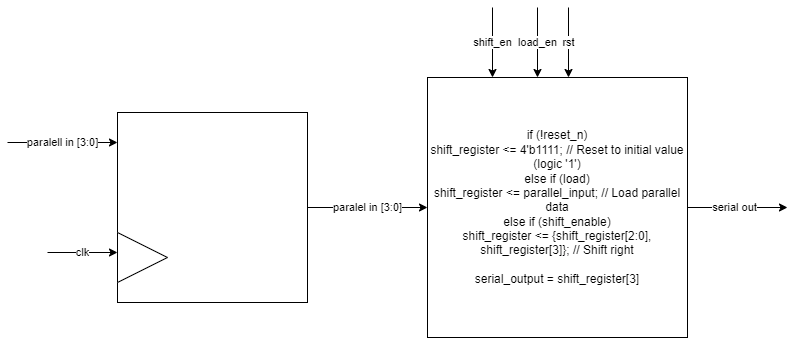

The diagram above was exported from draw.io. Its source (the exported page's mxGraphModel, read from the mxfile embedded in the PNG):
<mxGraphModel dx="1674" dy="800" grid="1" gridSize="10" guides="1" tooltips="1" connect="1" arrows="1" fold="1" page="1" pageScale="1" pageWidth="850" pageHeight="1100" math="0" shadow="0">
  <root>
    <mxCell id="0" />
    <mxCell id="1" parent="0" />
    <mxCell id="XMvkEqn_HRBUMddVbU1A-5" value="paralel in [3:0]" style="edgeStyle=orthogonalEdgeStyle;rounded=0;orthogonalLoop=1;jettySize=auto;html=1;exitX=1;exitY=0.5;exitDx=0;exitDy=0;" parent="1" source="XMvkEqn_HRBUMddVbU1A-1" target="XMvkEqn_HRBUMddVbU1A-4" edge="1">
      <mxGeometry relative="1" as="geometry" />
    </mxCell>
    <mxCell id="XMvkEqn_HRBUMddVbU1A-1" value="" style="whiteSpace=wrap;html=1;aspect=fixed;" parent="1" vertex="1">
      <mxGeometry x="130" y="265" width="190" height="190" as="geometry" />
    </mxCell>
    <mxCell id="XMvkEqn_HRBUMddVbU1A-2" value="" style="triangle;whiteSpace=wrap;html=1;" parent="1" vertex="1">
      <mxGeometry x="130" y="385" width="50" height="50" as="geometry" />
    </mxCell>
    <mxCell id="XMvkEqn_HRBUMddVbU1A-3" value="clk" style="endArrow=classic;html=1;rounded=0;" parent="1" edge="1">
      <mxGeometry width="50" height="50" relative="1" as="geometry">
        <mxPoint x="60" y="405" as="sourcePoint" />
        <mxPoint x="130" y="405" as="targetPoint" />
      </mxGeometry>
    </mxCell>
    <mxCell id="XMvkEqn_HRBUMddVbU1A-9" value="serial out" style="edgeStyle=orthogonalEdgeStyle;rounded=0;orthogonalLoop=1;jettySize=auto;html=1;exitX=1;exitY=0.5;exitDx=0;exitDy=0;" parent="1" source="XMvkEqn_HRBUMddVbU1A-4" edge="1">
      <mxGeometry x="-0.0723" relative="1" as="geometry">
        <mxPoint x="800" y="360" as="targetPoint" />
        <mxPoint as="offset" />
      </mxGeometry>
    </mxCell>
    <mxCell id="XMvkEqn_HRBUMddVbU1A-4" value="    if (!reset_n)&lt;br&gt;        shift_register &amp;lt;= 4'b1111; // Reset to initial value (logic '1')&lt;br&gt;    else if (load)&lt;br&gt;        shift_register &amp;lt;= parallel_input; // Load parallel data&lt;br&gt;    else if (shift_enable)&lt;br&gt;        shift_register &amp;lt;= {shift_register[2:0], shift_register[3]}; // Shift right&lt;br&gt;&lt;br&gt;serial_output = shift_register[3]" style="whiteSpace=wrap;html=1;aspect=fixed;" parent="1" vertex="1">
      <mxGeometry x="440" y="230" width="260" height="260" as="geometry" />
    </mxCell>
    <mxCell id="XMvkEqn_HRBUMddVbU1A-6" value="paralell in [3:0]" style="endArrow=classic;html=1;rounded=0;" parent="1" edge="1">
      <mxGeometry width="50" height="50" relative="1" as="geometry">
        <mxPoint x="20" y="295" as="sourcePoint" />
        <mxPoint x="130" y="295" as="targetPoint" />
      </mxGeometry>
    </mxCell>
    <mxCell id="XMvkEqn_HRBUMddVbU1A-7" value="shift_en" style="endArrow=classic;html=1;rounded=0;entryX=0.25;entryY=0;entryDx=0;entryDy=0;" parent="1" target="XMvkEqn_HRBUMddVbU1A-4" edge="1">
      <mxGeometry width="50" height="50" relative="1" as="geometry">
        <mxPoint x="505" y="160" as="sourcePoint" />
        <mxPoint x="481" y="130" as="targetPoint" />
      </mxGeometry>
    </mxCell>
    <mxCell id="XMvkEqn_HRBUMddVbU1A-8" value="rst" style="endArrow=classic;html=1;rounded=0;" parent="1" edge="1">
      <mxGeometry width="50" height="50" relative="1" as="geometry">
        <mxPoint x="581" y="160" as="sourcePoint" />
        <mxPoint x="581" y="230" as="targetPoint" />
      </mxGeometry>
    </mxCell>
    <mxCell id="XncpfmVclxJisoaMBop4-1" value="load_en" style="endArrow=classic;html=1;rounded=0;entryX=0.25;entryY=0;entryDx=0;entryDy=0;" edge="1" parent="1">
      <mxGeometry width="50" height="50" relative="1" as="geometry">
        <mxPoint x="550" y="160" as="sourcePoint" />
        <mxPoint x="550" y="230" as="targetPoint" />
      </mxGeometry>
    </mxCell>
  </root>
</mxGraphModel>